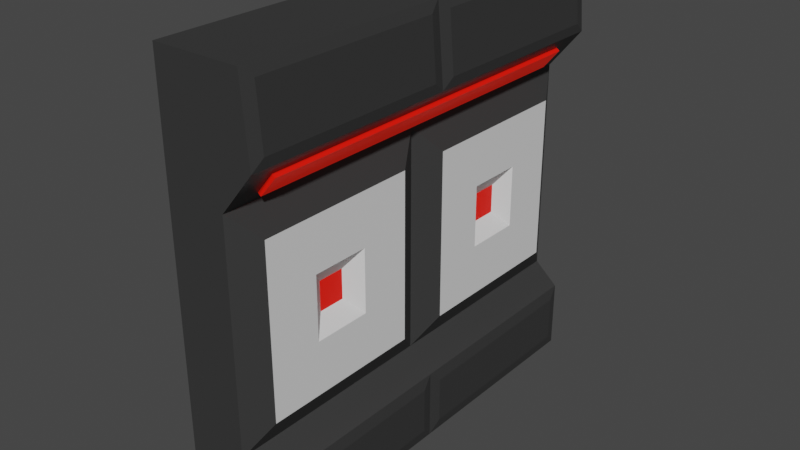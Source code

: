 # Source: Wall2.blend  (saved by Blender 2.90.8; exported with 4.5.12 LTS)
import bpy
from mathutils import Matrix  # noqa: F401  (used for matrix-valued properties, if any)

bpy.ops.wm.read_factory_settings(use_empty=True)
scene = bpy.context.scene
scene.name = 'Scene'

# ---- collections
col_collection = bpy.data.collections.new('Collection'); scene.collection.children.link(col_collection)

# ---- materials (node trees are filled in below, after node groups)
mat_black = bpy.data.materials.new('Black')
mat_black.use_transparent_shadow = False
mat_white = bpy.data.materials.new('White')
mat_white.use_transparent_shadow = False
mat_glowing = bpy.data.materials.new('Glowing')
mat_glowing.use_transparent_shadow = False

# ---- material node trees
mat_black.use_nodes = True; mat_black.node_tree.nodes.clear()
_N = mat_black.node_tree.nodes; _L = mat_black.node_tree.links
n0 = _N.new('ShaderNodeBsdfPrincipled'); n0.name = 'Principled BSDF'; n0.location = (10, 300)
n0.distribution = 'GGX'
n0.subsurface_method = 'BURLEY'
n0.inputs[0].default_value = (0.07411, 0.07411, 0.07411, 1.0)
n0.inputs[1].default_value = 0.5541
n0.inputs[3].default_value = 1.45
n0.inputs[13].default_value = 0.5637
n0.inputs[27].default_value = (0.0, 0.0, 0.0, 1.0)
n0.inputs[28].default_value = 1.0
n1 = _N.new('ShaderNodeOutputMaterial'); n1.name = 'Material Output'; n1.location = (300, 300)
_L.new(n0.outputs[0], n1.inputs[0])
n1.is_active_output = True
mat_white.use_nodes = True; mat_white.node_tree.nodes.clear()
_N = mat_white.node_tree.nodes; _L = mat_white.node_tree.links
n0 = _N.new('ShaderNodeBsdfPrincipled'); n0.name = 'Principled BSDF'; n0.location = (10, 300)
n0.distribution = 'GGX'
n0.subsurface_method = 'BURLEY'
n0.inputs[3].default_value = 1.45
n0.inputs[27].default_value = (0.0, 0.0, 0.0, 1.0)
n0.inputs[28].default_value = 1.0
n1 = _N.new('ShaderNodeOutputMaterial'); n1.name = 'Material Output'; n1.location = (300, 300)
_L.new(n0.outputs[0], n1.inputs[0])
n1.is_active_output = True
mat_glowing.use_nodes = True; mat_glowing.node_tree.nodes.clear()
_N = mat_glowing.node_tree.nodes; _L = mat_glowing.node_tree.links
n0 = _N.new('ShaderNodeBsdfPrincipled'); n0.name = 'Principled BSDF'; n0.location = (10, 300)
n0.distribution = 'GGX'
n0.subsurface_method = 'BURLEY'
n0.inputs[0].default_value = (0.8, 0.001268, 0.0, 1.0)
n0.inputs[3].default_value = 1.45
n0.inputs[27].default_value = (0.2679, 0.004415, 0.0, 1.0)
n0.inputs[28].default_value = 1.0
n1 = _N.new('ShaderNodeOutputMaterial'); n1.name = 'Material Output'; n1.location = (300, 300)
_L.new(n0.outputs[0], n1.inputs[0])
n1.is_active_output = True

# ---- world
world_world = bpy.data.worlds.new('World'); scene.world = world_world
world_world.use_nodes = True; world_world.node_tree.nodes.clear()
_N = world_world.node_tree.nodes; _L = world_world.node_tree.links
n0 = _N.new('ShaderNodeOutputWorld'); n0.name = 'World Output'; n0.location = (300, 300)
n1 = _N.new('ShaderNodeBackground'); n1.name = 'Background'; n1.location = (10, 300)
n1.inputs[0].default_value = (0.05088, 0.05088, 0.05088, 1.0)
_L.new(n1.outputs[0], n0.inputs[0])
n0.is_active_output = True
world_world.color = (0.05088, 0.05088, 0.05088)
world_world.use_sun_shadow = False
world_world.sun_shadow_jitter_overblur = 0.0

# ---- meshes
me_cube_001 = bpy.data.meshes.new('Cube.001')
me_cube_001.from_pydata([(-1.5, -1.5, -1.5), (-1.5, -1.5, 1.5), (-1.5, 1.5, -1.5), (-1.5, 1.5, 1.5), (2.85, -1.419, -1.419), (3.004, -1.419, 1.43), (2.85, 1.419, -1.419), (3.004, 1.419, 1.43), (-1.5, -1.5, 0.678), (-1.5, 1.5, 0.678), (2.224, 0.953, 0.1277), (2.224, -0.953, 0.1277), (-1.5, -1.5, 0.9618), (-1.5, 1.5, 0.9618), (3.24, 1.419, 1.032), (3.24, -1.419, 1.032), (-1.5, 1.5, -1.014), (2.85, 1.419, -1.095), (2.85, -1.419, -1.095), (-1.5, -1.5, -1.014), (-1.5, -1.5, -0.8643), (-1.5, 1.5, -0.8643), (2.224, 0.953, -0.314), (2.224, -0.953, -0.314), (-1.5, 0.0, -1.5), (-1.5, 0.0, 1.5), (2.85, -0.08107, -1.419), (3.004, -0.08107, 1.43), (2.224, -0.547, 0.1277), (-1.5, 0.0, 0.678), (3.24, -0.08107, 1.032), (-1.5, 0.0, 0.9618), (-1.5, 0.0, -1.014), (2.85, -0.08107, -1.095), (-1.5, 0.0, -0.8643), (2.224, -0.547, -0.314), (2.224, 0.547, 0.1277), (1.5, -1.5, 0.678), (1.5, -1.5, -0.8643), (2.224, 0.547, -0.314), (1.5, 1.5, 0.678), (1.5, 1.5, -0.8643), (1.5, 0.0, 0.678), (1.5, 0.0, -0.8643), (2.224, -0.1811, 0.4936), (2.224, -1.319, 0.4936), (2.224, -1.319, -0.6799), (2.224, -0.1811, -0.6799), (2.224, 1.319, 0.4936), (2.224, 1.319, -0.6799), (2.224, 0.1811, 0.4936), (2.224, 0.1811, -0.6799), (1.627, -0.6566, 0.00847), (1.627, -0.8434, 0.00847), (1.627, -0.8434, -0.1948), (1.627, -0.6566, -0.1948), (1.627, 0.8434, 0.00847), (1.627, 0.8434, -0.1948), (1.627, 0.6566, 0.00847), (1.627, 0.6566, -0.1948), (3.004, 0.08107, 1.43), (2.837, -1.5, 1.5), (3.156, -1.5, 0.9618), (3.24, 0.08107, 1.032), (2.837, 1.5, 1.5), (3.156, 1.5, 0.9618), (2.837, 0.0, 1.5), (3.156, 0.0, 0.9618), (2.725, -1.5, -1.014), (2.725, -1.5, -1.5), (2.85, 0.08107, -1.095), (2.85, 0.08107, -1.419), (2.725, 1.5, -1.014), (2.725, 1.5, -1.5), (2.725, 0.0, -1.5), (2.725, 0.0, -1.014)], [], [(31, 25, 3, 13), (13, 3, 64, 65), (30, 27, 5, 15), (62, 61, 1, 12), (24, 74, 69, 0), (66, 25, 1, 61), (38, 37, 8, 20), (35, 28, 52, 55), (21, 9, 40, 41), (34, 29, 9, 21), (37, 62, 12, 8), (42, 67, 62, 37), (9, 13, 65, 40), (29, 31, 13, 9), (24, 32, 16, 2), (2, 16, 72, 73), (26, 33, 18, 4), (69, 68, 19, 0), (32, 34, 21, 16), (16, 21, 41, 72), (75, 43, 38, 68), (68, 38, 20, 19), (72, 41, 43, 75), (19, 20, 34, 32), (6, 17, 70, 71), (0, 19, 32, 24), (8, 12, 31, 29), (40, 65, 67, 42), (20, 8, 29, 34), (10, 36, 58, 56), (64, 3, 25, 66), (2, 73, 74, 24), (14, 7, 60, 63), (12, 1, 25, 31), (45, 44, 42, 37), (46, 45, 37, 38), (47, 46, 38, 43), (44, 47, 43, 42), (48, 49, 41, 40), (50, 48, 40, 42), (49, 51, 43, 41), (51, 50, 42, 43), (11, 28, 44, 45), (23, 11, 45, 46), (35, 23, 46, 47), (28, 35, 47, 44), (10, 22, 49, 48), (36, 10, 48, 50), (22, 39, 51, 49), (39, 36, 50, 51), (55, 52, 53, 54), (57, 56, 58, 59), (11, 23, 54, 53), (39, 22, 57, 59), (22, 10, 56, 57), (23, 35, 55, 54), (28, 11, 53, 52), (36, 39, 59, 58), (5, 27, 66, 61), (15, 5, 61, 62), (30, 15, 62, 67), (27, 30, 67, 66), (7, 14, 65, 64), (60, 7, 64, 66), (14, 63, 67, 65), (63, 60, 66, 67), (4, 18, 68, 69), (18, 33, 75, 68), (26, 4, 69, 74), (33, 26, 74, 75), (17, 6, 73, 72), (6, 71, 74, 73), (70, 17, 72, 75), (71, 70, 75, 74)])
me_cube_001.polygons.foreach_set('material_index', [0, 0, 0, 0, 0, 0, 0, 1, 0, 0, 0, 0, 0, 0, 0, 0, 0, 0, 0, 0, 0, 0, 0, 0, 0, 0, 0, 0, 0, 1, 0, 0, 0, 0, 0, 0, 0, 0, 0, 0, 0, 0, 1, 1, 1, 1, 1, 1, 1, 1, 2, 2, 1, 1, 1, 1, 1, 1, 0, 0, 0, 0, 0, 0, 0, 0, 0, 0, 0, 0, 0, 0, 0, 0])
_uv = me_cube_001.uv_layers.new(name='UVMap')
_uv.uv.foreach_set('vector', [0.5672, 0.125, 0.625, 0.125, 0.625, 0.25, 0.5672, 0.25, 0.5672, 0.25, 0.625, 0.25, 0.625, 0.5, 0.5672, 0.5, 0.5747, 0.6318, 0.6175, 0.6318, 0.6175, 0.7432, 0.5747, 0.7432, 0.5672, 0.75, 0.625, 0.75, 0.625, 1.0, 0.5672, 1.0, 0.125, 0.625, 0.375, 0.625, 0.375, 0.75, 0.125, 0.75, 0.625, 0.625, 0.875, 0.625, 0.875, 0.75, 0.625, 0.75, 0.428, 0.75, 0.5436, 0.75, 0.5436, 1.0, 0.428, 1.0, 0.4662, 0.6675, 0.5054, 0.6675, 0.5054, 0.6675, 0.4662, 0.6675, 0.428, 0.25, 0.5436, 0.25, 0.5436, 0.5, 0.428, 0.5, 0.428, 0.125, 0.5436, 0.125, 0.5436, 0.25, 0.428, 0.25, 0.5436, 0.75, 0.5672, 0.75, 0.5672, 1.0, 0.5436, 1.0, 0.5436, 0.625, 0.5672, 0.625, 0.5672, 0.75, 0.5436, 0.75, 0.5436, 0.25, 0.5672, 0.25, 0.5672, 0.5, 0.5436, 0.5, 0.5436, 0.125, 0.5672, 0.125, 0.5672, 0.25, 0.5436, 0.25, 0.375, 0.125, 0.4155, 0.125, 0.4155, 0.25, 0.375, 0.25, 0.375, 0.25, 0.4155, 0.25, 0.4155, 0.5, 0.375, 0.5, 0.3818, 0.6318, 0.4087, 0.6318, 0.4087, 0.7432, 0.3818, 0.7432, 0.375, 0.75, 0.4155, 0.75, 0.4155, 1.0, 0.375, 1.0, 0.4155, 0.125, 0.428, 0.125, 0.428, 0.25, 0.4155, 0.25, 0.4155, 0.25, 0.428, 0.25, 0.428, 0.5, 0.4155, 0.5, 0.4155, 0.625, 0.428, 0.625, 0.428, 0.75, 0.4155, 0.75, 0.4155, 0.75, 0.428, 0.75, 0.428, 1.0, 0.4155, 1.0, 0.4155, 0.5, 0.428, 0.5, 0.428, 0.625, 0.4155, 0.625, 0.4155, 0.0, 0.428, 0.0, 0.428, 0.125, 0.4155, 0.125, 0.3818, 0.5068, 0.4087, 0.5068, 0.4087, 0.6182, 0.3818, 0.6182, 0.375, 0.0, 0.4155, 0.0, 0.4155, 0.125, 0.375, 0.125, 0.5436, 0.0, 0.5672, 0.0, 0.5672, 0.125, 0.5436, 0.125, 0.5436, 0.5, 0.5672, 0.5, 0.5672, 0.625, 0.5436, 0.625, 0.428, 0.0, 0.5436, 0.0, 0.5436, 0.125, 0.428, 0.125, 0.5054, 0.5425, 0.5054, 0.5825, 0.5054, 0.5825, 0.5054, 0.5425, 0.625, 0.5, 0.875, 0.5, 0.875, 0.625, 0.625, 0.625, 0.125, 0.5, 0.375, 0.5, 0.375, 0.625, 0.125, 0.625, 0.5747, 0.5068, 0.6175, 0.5068, 0.6175, 0.6182, 0.5747, 0.6182, 0.5672, 0.0, 0.625, 0.0, 0.625, 0.125, 0.5672, 0.125, 0.5378, 0.7436, 0.5378, 0.6314, 0.5436, 0.625, 0.5436, 0.75, 0.4337, 0.7436, 0.5378, 0.7436, 0.5436, 0.75, 0.428, 0.75, 0.4337, 0.6314, 0.4337, 0.7436, 0.428, 0.75, 0.428, 0.625, 0.5378, 0.6314, 0.4337, 0.6314, 0.428, 0.625, 0.5436, 0.625, 0.5378, 0.5064, 0.4337, 0.5064, 0.428, 0.5, 0.5436, 0.5, 0.5378, 0.6186, 0.5378, 0.5064, 0.5436, 0.5, 0.5436, 0.625, 0.4337, 0.5064, 0.4337, 0.6186, 0.428, 0.625, 0.428, 0.5, 0.4337, 0.6186, 0.5378, 0.6186, 0.5436, 0.625, 0.428, 0.625, 0.5054, 0.7075, 0.5054, 0.6675, 0.5378, 0.6314, 0.5378, 0.7436, 0.4662, 0.7075, 0.5054, 0.7075, 0.5378, 0.7436, 0.4337, 0.7436, 0.4662, 0.6675, 0.4662, 0.7075, 0.4337, 0.7436, 0.4337, 0.6314, 0.5054, 0.6675, 0.4662, 0.6675, 0.4337, 0.6314, 0.5378, 0.6314, 0.5054, 0.5425, 0.4662, 0.5425, 0.4337, 0.5064, 0.5378, 0.5064, 0.5054, 0.5825, 0.5054, 0.5425, 0.5378, 0.5064, 0.5378, 0.6186, 0.4662, 0.5425, 0.4662, 0.5825, 0.4337, 0.6186, 0.4337, 0.5064, 0.4662, 0.5825, 0.5054, 0.5825, 0.5378, 0.6186, 0.4337, 0.6186, 0.4662, 0.6675, 0.5054, 0.6675, 0.5054, 0.7075, 0.4662, 0.7075, 0.4662, 0.5425, 0.5054, 0.5425, 0.5054, 0.5825, 0.4662, 0.5825, 0.5054, 0.7075, 0.4662, 0.7075, 0.4662, 0.7075, 0.5054, 0.7075, 0.4662, 0.5825, 0.4662, 0.5425, 0.4662, 0.5425, 0.4662, 0.5825, 0.4662, 0.5425, 0.5054, 0.5425, 0.5054, 0.5425, 0.4662, 0.5425, 0.4662, 0.7075, 0.4662, 0.6675, 0.4662, 0.6675, 0.4662, 0.7075, 0.5054, 0.6675, 0.5054, 0.7075, 0.5054, 0.7075, 0.5054, 0.6675, 0.5054, 0.5825, 0.4662, 0.5825, 0.4662, 0.5825, 0.5054, 0.5825, 0.6175, 0.7432, 0.6175, 0.6318, 0.625, 0.625, 0.625, 0.75, 0.5747, 0.7432, 0.6175, 0.7432, 0.625, 0.75, 0.5672, 0.75, 0.5747, 0.6318, 0.5747, 0.7432, 0.5672, 0.75, 0.5672, 0.625, 0.6175, 0.6318, 0.5747, 0.6318, 0.5672, 0.625, 0.625, 0.625, 0.6175, 0.5068, 0.5747, 0.5068, 0.5672, 0.5, 0.625, 0.5, 0.6175, 0.6182, 0.6175, 0.5068, 0.625, 0.5, 0.625, 0.625, 0.5747, 0.5068, 0.5747, 0.6182, 0.5672, 0.625, 0.5672, 0.5, 0.5747, 0.6182, 0.6175, 0.6182, 0.625, 0.625, 0.5672, 0.625, 0.3818, 0.7432, 0.4087, 0.7432, 0.4155, 0.75, 0.375, 0.75, 0.4087, 0.7432, 0.4087, 0.6318, 0.4155, 0.625, 0.4155, 0.75, 0.3818, 0.6318, 0.3818, 0.7432, 0.375, 0.75, 0.375, 0.625, 0.4087, 0.6318, 0.3818, 0.6318, 0.375, 0.625, 0.4155, 0.625, 0.4087, 0.5068, 0.3818, 0.5068, 0.375, 0.5, 0.4155, 0.5, 0.3818, 0.5068, 0.3818, 0.6182, 0.375, 0.625, 0.375, 0.5, 0.4087, 0.6182, 0.4087, 0.5068, 0.4155, 0.5, 0.4155, 0.625, 0.3818, 0.6182, 0.4087, 0.6182, 0.4155, 0.625, 0.375, 0.625])
me_cube_001.materials.append(mat_black)
me_cube_001.materials.append(mat_white)
me_cube_001.materials.append(mat_glowing)
me_cube_001.use_remesh_fix_poles = True
me_cube_001.use_remesh_preserve_attributes = False
me_cube_001.use_mirror_vertex_groups = False
me_cube_001.update()
me_cube_002 = bpy.data.meshes.new('Cube.002')
me_cube_002.from_pydata([(-1.5, -1.5, -1.5), (-1.5, -1.5, 1.5), (-1.5, 1.5, -1.5), (-1.5, 1.5, 1.5), (1.5, -1.5, -1.5), (1.5, -1.5, 1.5), (1.5, 1.5, -1.5), (1.5, 1.5, 1.5)], [], [(0, 1, 3, 2), (2, 3, 7, 6), (6, 7, 5, 4), (4, 5, 1, 0), (2, 6, 4, 0), (7, 3, 1, 5)])
_uv = me_cube_002.uv_layers.new(name='UVMap')
_uv.uv.foreach_set('vector', [0.375, 0.0, 0.625, 0.0, 0.625, 0.25, 0.375, 0.25, 0.375, 0.25, 0.625, 0.25, 0.625, 0.5, 0.375, 0.5, 0.375, 0.5, 0.625, 0.5, 0.625, 0.75, 0.375, 0.75, 0.375, 0.75, 0.625, 0.75, 0.625, 1.0, 0.375, 1.0, 0.125, 0.5, 0.375, 0.5, 0.375, 0.75, 0.125, 0.75, 0.625, 0.5, 0.875, 0.5, 0.875, 0.75, 0.625, 0.75])
me_cube_002.materials.append(mat_glowing)
me_cube_002.use_remesh_fix_poles = True
me_cube_002.use_remesh_preserve_attributes = False
me_cube_002.use_mirror_vertex_groups = False
me_cube_002.update()

# ---- objects
ob_cube = bpy.data.objects.new('Cube', me_cube_001)
ob_light = bpy.data.objects.new('Light', me_cube_002)

# ---- transforms, parenting, visibility, modifiers, constraints
ob_cube.location = (0.0, 0.0, 0.0)
ob_cube.scale = (0.1401, 1.0, 1.0)
ob_cube.lineart.crease_threshold = 0.0
ob_light.location = (0.3206, 6.018e-09, 0.8156)
ob_light.rotation_euler = (1.025e-09, 0.6966, 1.517e-08)
ob_light.scale = (0.01922, 0.8687, 0.0593)
ob_light.lineart.crease_threshold = 0.0

# ---- collection membership
col_collection.objects.link(ob_cube)
col_collection.objects.link(ob_light)

# ---- scene / render settings (as saved in the file)
scene.frame_start = 1; scene.frame_end = 250; scene.frame_set(1)
scene.render.engine = 'BLENDER_EEVEE_NEXT'
scene.cycles.use_denoising = False
scene.cycles.samples = 128
scene.cycles.sampling_pattern = 'TABULATED_SOBOL'
scene.cycles.use_adaptive_sampling = False
scene.cycles.use_light_tree = False
scene.view_settings.view_transform = 'Filmic'
bpy.context.view_layer.update()

# ---- added for rendering (the .blend has no active camera and no usable light): camera, sun
cam_auto = bpy.data.cameras.new('AutoCamera')
cam_auto.lens = 50.0
cam_auto.sensor_width = 36.0
cam_auto.clip_end = 1000.0
ob_auto_camera = bpy.data.objects.new('AutoCamera', cam_auto)
scene.collection.objects.link(ob_auto_camera)
ob_auto_camera.location = (4.09506, -4.76782, 3.17854)
ob_auto_camera.rotation_euler = (1.09748, -7.21219e-08, 0.694738)
scene.camera = ob_auto_camera
light_auto_sun = bpy.data.lights.new('AutoSun', 'SUN')
light_auto_sun.energy = 3.0
light_auto_sun.angle = 0.0523599
ob_auto_sun = bpy.data.objects.new('AutoSun', light_auto_sun)
scene.collection.objects.link(ob_auto_sun)
ob_auto_sun.rotation_euler = (0.872665, 0.174533, 0.523599)
bpy.context.view_layer.update()
